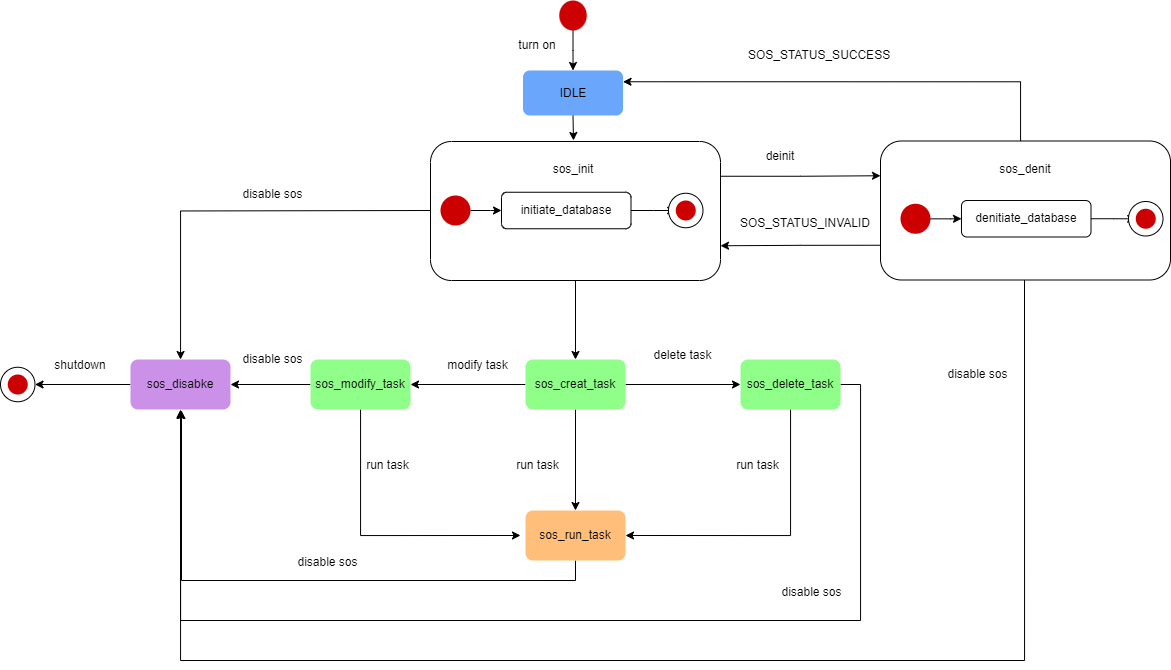

The diagram above was exported from draw.io. Its source (the exported page's mxGraphModel, read from the mxfile embedded in the PNG):
<mxGraphModel dx="1235" dy="608" grid="1" gridSize="10" guides="1" tooltips="1" connect="1" arrows="1" fold="1" page="1" pageScale="1" pageWidth="1169" pageHeight="827" background="#ffffff" math="0" shadow="0">
  <root>
    <mxCell id="0" />
    <mxCell id="1" parent="0" />
    <mxCell id="u9sYd71zHDXWaLdAxRM8-18" style="edgeStyle=orthogonalEdgeStyle;rounded=0;orthogonalLoop=1;jettySize=auto;html=1;entryX=0.5;entryY=0;entryDx=0;entryDy=0;" edge="1" parent="1" source="u9sYd71zHDXWaLdAxRM8-1" target="u9sYd71zHDXWaLdAxRM8-2">
      <mxGeometry relative="1" as="geometry" />
    </mxCell>
    <mxCell id="u9sYd71zHDXWaLdAxRM8-1" value="" style="ellipse;whiteSpace=wrap;html=1;fillColor=#CC0000;strokeColor=none;" vertex="1" parent="1">
      <mxGeometry x="878.75" y="220" width="27.5" height="30" as="geometry" />
    </mxCell>
    <mxCell id="u9sYd71zHDXWaLdAxRM8-12" style="edgeStyle=orthogonalEdgeStyle;rounded=0;orthogonalLoop=1;jettySize=auto;html=1;exitX=0.5;exitY=1;exitDx=0;exitDy=0;" edge="1" parent="1" source="u9sYd71zHDXWaLdAxRM8-2">
      <mxGeometry relative="1" as="geometry">
        <mxPoint x="893" y="360" as="targetPoint" />
      </mxGeometry>
    </mxCell>
    <mxCell id="u9sYd71zHDXWaLdAxRM8-2" value="IDLE" style="rounded=1;whiteSpace=wrap;html=1;fillColor=#6aa6fb;strokeColor=none;" vertex="1" parent="1">
      <mxGeometry x="842.5" y="290" width="100" height="45" as="geometry" />
    </mxCell>
    <mxCell id="u9sYd71zHDXWaLdAxRM8-15" style="edgeStyle=orthogonalEdgeStyle;rounded=0;orthogonalLoop=1;jettySize=auto;html=1;entryX=0;entryY=0.5;entryDx=0;entryDy=0;" edge="1" parent="1" source="u9sYd71zHDXWaLdAxRM8-3" target="u9sYd71zHDXWaLdAxRM8-7">
      <mxGeometry relative="1" as="geometry">
        <mxPoint x="978" y="604" as="targetPoint" />
      </mxGeometry>
    </mxCell>
    <mxCell id="u9sYd71zHDXWaLdAxRM8-16" style="edgeStyle=orthogonalEdgeStyle;rounded=0;orthogonalLoop=1;jettySize=auto;html=1;exitX=0;exitY=0.5;exitDx=0;exitDy=0;entryX=1;entryY=0.5;entryDx=0;entryDy=0;" edge="1" parent="1" source="u9sYd71zHDXWaLdAxRM8-3" target="u9sYd71zHDXWaLdAxRM8-9">
      <mxGeometry relative="1" as="geometry" />
    </mxCell>
    <mxCell id="u9sYd71zHDXWaLdAxRM8-17" style="edgeStyle=orthogonalEdgeStyle;rounded=0;orthogonalLoop=1;jettySize=auto;html=1;entryX=0.5;entryY=0;entryDx=0;entryDy=0;" edge="1" parent="1" source="u9sYd71zHDXWaLdAxRM8-3" target="u9sYd71zHDXWaLdAxRM8-10">
      <mxGeometry relative="1" as="geometry" />
    </mxCell>
    <mxCell id="u9sYd71zHDXWaLdAxRM8-3" value="sos_creat_task" style="rounded=1;whiteSpace=wrap;html=1;fillColor=#90ff8a;strokeColor=none;" vertex="1" parent="1">
      <mxGeometry x="845" y="579" width="100" height="50" as="geometry" />
    </mxCell>
    <mxCell id="u9sYd71zHDXWaLdAxRM8-14" style="edgeStyle=orthogonalEdgeStyle;rounded=0;orthogonalLoop=1;jettySize=auto;html=1;exitX=0.5;exitY=1;exitDx=0;exitDy=0;entryX=0.5;entryY=0;entryDx=0;entryDy=0;" edge="1" parent="1" source="u9sYd71zHDXWaLdAxRM8-4" target="u9sYd71zHDXWaLdAxRM8-3">
      <mxGeometry relative="1" as="geometry" />
    </mxCell>
    <mxCell id="u9sYd71zHDXWaLdAxRM8-48" style="edgeStyle=orthogonalEdgeStyle;rounded=0;orthogonalLoop=1;jettySize=auto;html=1;exitX=1;exitY=0.25;exitDx=0;exitDy=0;entryX=0;entryY=0.25;entryDx=0;entryDy=0;" edge="1" parent="1" source="u9sYd71zHDXWaLdAxRM8-4" target="u9sYd71zHDXWaLdAxRM8-33">
      <mxGeometry relative="1" as="geometry" />
    </mxCell>
    <mxCell id="u9sYd71zHDXWaLdAxRM8-4" value="" style="rounded=1;whiteSpace=wrap;html=1;" vertex="1" parent="1">
      <mxGeometry x="750" y="361" width="290" height="139" as="geometry" />
    </mxCell>
    <mxCell id="u9sYd71zHDXWaLdAxRM8-60" style="edgeStyle=orthogonalEdgeStyle;rounded=0;orthogonalLoop=1;jettySize=auto;html=1;entryX=0.5;entryY=1;entryDx=0;entryDy=0;" edge="1" parent="1" source="u9sYd71zHDXWaLdAxRM8-7" target="u9sYd71zHDXWaLdAxRM8-11">
      <mxGeometry relative="1" as="geometry">
        <Array as="points">
          <mxPoint x="1180" y="604" />
          <mxPoint x="1180" y="840" />
          <mxPoint x="500" y="840" />
        </Array>
      </mxGeometry>
    </mxCell>
    <mxCell id="u9sYd71zHDXWaLdAxRM8-72" style="edgeStyle=orthogonalEdgeStyle;rounded=0;orthogonalLoop=1;jettySize=auto;html=1;entryX=1;entryY=0.5;entryDx=0;entryDy=0;" edge="1" parent="1" source="u9sYd71zHDXWaLdAxRM8-7" target="u9sYd71zHDXWaLdAxRM8-10">
      <mxGeometry relative="1" as="geometry">
        <Array as="points">
          <mxPoint x="1110" y="755" />
        </Array>
      </mxGeometry>
    </mxCell>
    <mxCell id="u9sYd71zHDXWaLdAxRM8-7" value="sos_delete_task" style="rounded=1;whiteSpace=wrap;html=1;fillColor=#90ff8a;strokeColor=none;" vertex="1" parent="1">
      <mxGeometry x="1060" y="579" width="100" height="50" as="geometry" />
    </mxCell>
    <mxCell id="u9sYd71zHDXWaLdAxRM8-58" style="edgeStyle=orthogonalEdgeStyle;rounded=0;orthogonalLoop=1;jettySize=auto;html=1;exitX=0;exitY=0.5;exitDx=0;exitDy=0;entryX=1;entryY=0.5;entryDx=0;entryDy=0;" edge="1" parent="1" source="u9sYd71zHDXWaLdAxRM8-9" target="u9sYd71zHDXWaLdAxRM8-11">
      <mxGeometry relative="1" as="geometry" />
    </mxCell>
    <mxCell id="u9sYd71zHDXWaLdAxRM8-71" style="edgeStyle=orthogonalEdgeStyle;rounded=0;orthogonalLoop=1;jettySize=auto;html=1;" edge="1" parent="1" source="u9sYd71zHDXWaLdAxRM8-9">
      <mxGeometry relative="1" as="geometry">
        <mxPoint x="840" y="755" as="targetPoint" />
        <Array as="points">
          <mxPoint x="680" y="755" />
        </Array>
      </mxGeometry>
    </mxCell>
    <mxCell id="u9sYd71zHDXWaLdAxRM8-9" value="sos_modify_task" style="rounded=1;whiteSpace=wrap;html=1;fillColor=#90ff8a;strokeColor=none;" vertex="1" parent="1">
      <mxGeometry x="630" y="579" width="100" height="50" as="geometry" />
    </mxCell>
    <mxCell id="u9sYd71zHDXWaLdAxRM8-59" style="edgeStyle=orthogonalEdgeStyle;rounded=0;orthogonalLoop=1;jettySize=auto;html=1;" edge="1" parent="1" source="u9sYd71zHDXWaLdAxRM8-10">
      <mxGeometry relative="1" as="geometry">
        <mxPoint x="500" y="630" as="targetPoint" />
        <Array as="points">
          <mxPoint x="895" y="800" />
          <mxPoint x="501" y="800" />
        </Array>
      </mxGeometry>
    </mxCell>
    <mxCell id="u9sYd71zHDXWaLdAxRM8-10" value="sos_run_task" style="rounded=1;whiteSpace=wrap;html=1;fillColor=#ffbf7a;strokeColor=none;" vertex="1" parent="1">
      <mxGeometry x="845" y="730" width="100" height="50" as="geometry" />
    </mxCell>
    <mxCell id="u9sYd71zHDXWaLdAxRM8-70" style="edgeStyle=orthogonalEdgeStyle;rounded=0;orthogonalLoop=1;jettySize=auto;html=1;exitX=0;exitY=0.5;exitDx=0;exitDy=0;entryX=1;entryY=0.5;entryDx=0;entryDy=0;" edge="1" parent="1" source="u9sYd71zHDXWaLdAxRM8-11" target="u9sYd71zHDXWaLdAxRM8-65">
      <mxGeometry relative="1" as="geometry" />
    </mxCell>
    <mxCell id="u9sYd71zHDXWaLdAxRM8-11" value="sos_disabke" style="rounded=1;whiteSpace=wrap;html=1;fillColor=#cb91e8;strokeColor=none;" vertex="1" parent="1">
      <mxGeometry x="450" y="579" width="100" height="50" as="geometry" />
    </mxCell>
    <mxCell id="u9sYd71zHDXWaLdAxRM8-30" style="edgeStyle=orthogonalEdgeStyle;rounded=0;orthogonalLoop=1;jettySize=auto;html=1;exitX=1;exitY=0.5;exitDx=0;exitDy=0;" edge="1" parent="1" source="u9sYd71zHDXWaLdAxRM8-23" target="u9sYd71zHDXWaLdAxRM8-25">
      <mxGeometry relative="1" as="geometry" />
    </mxCell>
    <mxCell id="u9sYd71zHDXWaLdAxRM8-57" style="edgeStyle=orthogonalEdgeStyle;rounded=0;orthogonalLoop=1;jettySize=auto;html=1;" edge="1" parent="1" target="u9sYd71zHDXWaLdAxRM8-11">
      <mxGeometry relative="1" as="geometry">
        <mxPoint x="750" y="430" as="sourcePoint" />
      </mxGeometry>
    </mxCell>
    <mxCell id="u9sYd71zHDXWaLdAxRM8-23" value="" style="ellipse;whiteSpace=wrap;html=1;fillColor=#CC0000;strokeColor=none;" vertex="1" parent="1">
      <mxGeometry x="760" y="415" width="30" height="30" as="geometry" />
    </mxCell>
    <mxCell id="u9sYd71zHDXWaLdAxRM8-31" value="" style="edgeStyle=orthogonalEdgeStyle;rounded=0;orthogonalLoop=1;jettySize=auto;html=1;" edge="1" parent="1" source="u9sYd71zHDXWaLdAxRM8-25" target="u9sYd71zHDXWaLdAxRM8-28">
      <mxGeometry relative="1" as="geometry" />
    </mxCell>
    <mxCell id="u9sYd71zHDXWaLdAxRM8-25" value="initiate_database" style="rounded=1;whiteSpace=wrap;html=1;" vertex="1" parent="1">
      <mxGeometry x="821" y="411.75" width="129.5" height="36.5" as="geometry" />
    </mxCell>
    <mxCell id="u9sYd71zHDXWaLdAxRM8-26" value="" style="ellipse;whiteSpace=wrap;html=1;aspect=fixed;" vertex="1" parent="1">
      <mxGeometry x="988" y="412.75" width="34.5" height="34.5" as="geometry" />
    </mxCell>
    <mxCell id="u9sYd71zHDXWaLdAxRM8-28" value="" style="ellipse;whiteSpace=wrap;html=1;fillColor=#CC0000;strokeColor=none;" vertex="1" parent="1">
      <mxGeometry x="995.25" y="420" width="20" height="20" as="geometry" />
    </mxCell>
    <mxCell id="u9sYd71zHDXWaLdAxRM8-32" value="sos_init" style="text;html=1;strokeColor=none;fillColor=none;align=center;verticalAlign=middle;whiteSpace=wrap;rounded=0;" vertex="1" parent="1">
      <mxGeometry x="862.5" y="373.75" width="60" height="30" as="geometry" />
    </mxCell>
    <mxCell id="u9sYd71zHDXWaLdAxRM8-45" style="edgeStyle=orthogonalEdgeStyle;rounded=0;orthogonalLoop=1;jettySize=auto;html=1;entryX=1;entryY=0.25;entryDx=0;entryDy=0;" edge="1" parent="1" source="u9sYd71zHDXWaLdAxRM8-33" target="u9sYd71zHDXWaLdAxRM8-2">
      <mxGeometry relative="1" as="geometry">
        <Array as="points">
          <mxPoint x="1340" y="301" />
        </Array>
      </mxGeometry>
    </mxCell>
    <mxCell id="u9sYd71zHDXWaLdAxRM8-51" style="edgeStyle=orthogonalEdgeStyle;rounded=0;orthogonalLoop=1;jettySize=auto;html=1;exitX=0;exitY=0.75;exitDx=0;exitDy=0;entryX=1;entryY=0.75;entryDx=0;entryDy=0;" edge="1" parent="1" source="u9sYd71zHDXWaLdAxRM8-33" target="u9sYd71zHDXWaLdAxRM8-4">
      <mxGeometry relative="1" as="geometry" />
    </mxCell>
    <mxCell id="u9sYd71zHDXWaLdAxRM8-61" style="edgeStyle=orthogonalEdgeStyle;rounded=0;orthogonalLoop=1;jettySize=auto;html=1;" edge="1" parent="1">
      <mxGeometry relative="1" as="geometry">
        <mxPoint x="499" y="630" as="targetPoint" />
        <mxPoint x="1344" y="499.5" as="sourcePoint" />
        <Array as="points">
          <mxPoint x="1344" y="880" />
          <mxPoint x="500" y="880" />
        </Array>
      </mxGeometry>
    </mxCell>
    <mxCell id="u9sYd71zHDXWaLdAxRM8-33" value="" style="rounded=1;whiteSpace=wrap;html=1;" vertex="1" parent="1">
      <mxGeometry x="1200" y="360.5" width="290" height="139" as="geometry" />
    </mxCell>
    <mxCell id="u9sYd71zHDXWaLdAxRM8-43" value="" style="edgeStyle=orthogonalEdgeStyle;rounded=0;orthogonalLoop=1;jettySize=auto;html=1;" edge="1" parent="1" source="u9sYd71zHDXWaLdAxRM8-39" target="u9sYd71zHDXWaLdAxRM8-40">
      <mxGeometry relative="1" as="geometry" />
    </mxCell>
    <mxCell id="u9sYd71zHDXWaLdAxRM8-39" value="" style="ellipse;whiteSpace=wrap;html=1;fillColor=#CC0000;strokeColor=none;" vertex="1" parent="1">
      <mxGeometry x="1220" y="423.25" width="30" height="30" as="geometry" />
    </mxCell>
    <mxCell id="u9sYd71zHDXWaLdAxRM8-44" value="" style="edgeStyle=orthogonalEdgeStyle;rounded=0;orthogonalLoop=1;jettySize=auto;html=1;" edge="1" parent="1" source="u9sYd71zHDXWaLdAxRM8-40" target="u9sYd71zHDXWaLdAxRM8-42">
      <mxGeometry relative="1" as="geometry" />
    </mxCell>
    <mxCell id="u9sYd71zHDXWaLdAxRM8-40" value="denitiate_database" style="rounded=1;whiteSpace=wrap;html=1;" vertex="1" parent="1">
      <mxGeometry x="1281" y="420" width="129.5" height="36.5" as="geometry" />
    </mxCell>
    <mxCell id="u9sYd71zHDXWaLdAxRM8-41" value="" style="ellipse;whiteSpace=wrap;html=1;aspect=fixed;" vertex="1" parent="1">
      <mxGeometry x="1448" y="421" width="34.5" height="34.5" as="geometry" />
    </mxCell>
    <mxCell id="u9sYd71zHDXWaLdAxRM8-42" value="" style="ellipse;whiteSpace=wrap;html=1;fillColor=#CC0000;strokeColor=none;" vertex="1" parent="1">
      <mxGeometry x="1455.25" y="428.25" width="20" height="20" as="geometry" />
    </mxCell>
    <mxCell id="u9sYd71zHDXWaLdAxRM8-46" value="sos_denit" style="text;html=1;strokeColor=none;fillColor=none;align=center;verticalAlign=middle;whiteSpace=wrap;rounded=0;" vertex="1" parent="1">
      <mxGeometry x="1315" y="373.75" width="60" height="30" as="geometry" />
    </mxCell>
    <mxCell id="u9sYd71zHDXWaLdAxRM8-49" value="deinit" style="text;html=1;strokeColor=none;fillColor=none;align=center;verticalAlign=middle;whiteSpace=wrap;rounded=0;" vertex="1" parent="1">
      <mxGeometry x="1070" y="360.5" width="60" height="30" as="geometry" />
    </mxCell>
    <mxCell id="u9sYd71zHDXWaLdAxRM8-50" value="SOS_STATUS_SUCCESS" style="text;html=1;strokeColor=none;fillColor=none;align=center;verticalAlign=middle;whiteSpace=wrap;rounded=0;" vertex="1" parent="1">
      <mxGeometry x="1109" y="260" width="60" height="30" as="geometry" />
    </mxCell>
    <mxCell id="u9sYd71zHDXWaLdAxRM8-52" value="SOS_STATUS_INVALID" style="text;html=1;strokeColor=none;fillColor=none;align=center;verticalAlign=middle;whiteSpace=wrap;rounded=0;" vertex="1" parent="1">
      <mxGeometry x="1120" y="428.25" width="10" height="30" as="geometry" />
    </mxCell>
    <mxCell id="u9sYd71zHDXWaLdAxRM8-54" value="delete task" style="text;html=1;strokeColor=none;fillColor=none;align=center;verticalAlign=middle;whiteSpace=wrap;rounded=0;" vertex="1" parent="1">
      <mxGeometry x="965.25" y="560" width="74.75" height="30" as="geometry" />
    </mxCell>
    <mxCell id="u9sYd71zHDXWaLdAxRM8-55" value="run task" style="text;html=1;strokeColor=none;fillColor=none;align=center;verticalAlign=middle;whiteSpace=wrap;rounded=0;" vertex="1" parent="1">
      <mxGeometry x="820" y="670" width="74.75" height="30" as="geometry" />
    </mxCell>
    <mxCell id="u9sYd71zHDXWaLdAxRM8-56" value="modify task" style="text;html=1;strokeColor=none;fillColor=none;align=center;verticalAlign=middle;whiteSpace=wrap;rounded=0;" vertex="1" parent="1">
      <mxGeometry x="760" y="570" width="74.75" height="30" as="geometry" />
    </mxCell>
    <mxCell id="u9sYd71zHDXWaLdAxRM8-65" value="" style="ellipse;whiteSpace=wrap;html=1;aspect=fixed;" vertex="1" parent="1">
      <mxGeometry x="320" y="586.75" width="34.5" height="34.5" as="geometry" />
    </mxCell>
    <mxCell id="u9sYd71zHDXWaLdAxRM8-67" value="" style="ellipse;whiteSpace=wrap;html=1;fillColor=#CC0000;strokeColor=none;" vertex="1" parent="1">
      <mxGeometry x="327.25" y="594" width="20" height="20" as="geometry" />
    </mxCell>
    <mxCell id="u9sYd71zHDXWaLdAxRM8-73" value="run task" style="text;html=1;strokeColor=none;fillColor=none;align=center;verticalAlign=middle;whiteSpace=wrap;rounded=0;" vertex="1" parent="1">
      <mxGeometry x="670" y="670" width="74.75" height="30" as="geometry" />
    </mxCell>
    <mxCell id="u9sYd71zHDXWaLdAxRM8-74" value="run task" style="text;html=1;strokeColor=none;fillColor=none;align=center;verticalAlign=middle;whiteSpace=wrap;rounded=0;" vertex="1" parent="1">
      <mxGeometry x="1040" y="670" width="74.75" height="30" as="geometry" />
    </mxCell>
    <mxCell id="u9sYd71zHDXWaLdAxRM8-75" value="disable sos" style="text;html=1;strokeColor=none;fillColor=none;align=center;verticalAlign=middle;whiteSpace=wrap;rounded=0;" vertex="1" parent="1">
      <mxGeometry x="555.25" y="564" width="74.75" height="30" as="geometry" />
    </mxCell>
    <mxCell id="u9sYd71zHDXWaLdAxRM8-76" value="disable sos" style="text;html=1;strokeColor=none;fillColor=none;align=center;verticalAlign=middle;whiteSpace=wrap;rounded=0;" vertex="1" parent="1">
      <mxGeometry x="555.25" y="399" width="74.75" height="30" as="geometry" />
    </mxCell>
    <mxCell id="u9sYd71zHDXWaLdAxRM8-77" value="disable sos" style="text;html=1;strokeColor=none;fillColor=none;align=center;verticalAlign=middle;whiteSpace=wrap;rounded=0;" vertex="1" parent="1">
      <mxGeometry x="610" y="767" width="74.75" height="30" as="geometry" />
    </mxCell>
    <mxCell id="u9sYd71zHDXWaLdAxRM8-78" value="disable sos" style="text;html=1;strokeColor=none;fillColor=none;align=center;verticalAlign=middle;whiteSpace=wrap;rounded=0;" vertex="1" parent="1">
      <mxGeometry x="1094" y="797" width="74.75" height="30" as="geometry" />
    </mxCell>
    <mxCell id="u9sYd71zHDXWaLdAxRM8-80" value="disable sos" style="text;html=1;strokeColor=none;fillColor=none;align=center;verticalAlign=middle;whiteSpace=wrap;rounded=0;" vertex="1" parent="1">
      <mxGeometry x="1260" y="579" width="74.75" height="30" as="geometry" />
    </mxCell>
    <mxCell id="u9sYd71zHDXWaLdAxRM8-83" value="shutdown" style="text;html=1;strokeColor=none;fillColor=none;align=center;verticalAlign=middle;whiteSpace=wrap;rounded=0;" vertex="1" parent="1">
      <mxGeometry x="370" y="570" width="60" height="30" as="geometry" />
    </mxCell>
    <mxCell id="u9sYd71zHDXWaLdAxRM8-84" value="turn on" style="text;html=1;strokeColor=none;fillColor=none;align=center;verticalAlign=middle;whiteSpace=wrap;rounded=0;" vertex="1" parent="1">
      <mxGeometry x="827.37" y="250" width="60" height="30" as="geometry" />
    </mxCell>
  </root>
</mxGraphModel>